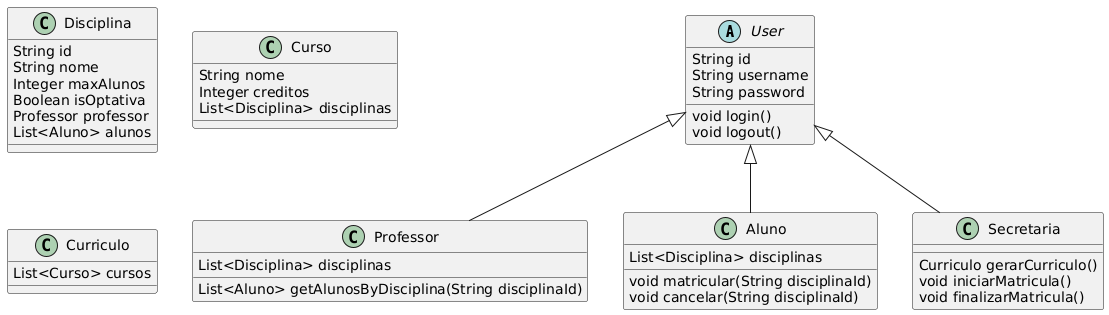

The diagram above was rendered by PlantUML. Its source (embedded in the PNG):
@startuml
abstract class User
User <|-- Professor
User <|-- Aluno
User <|-- Secretaria

User : String id
User : String username
User : String password
User : void login()
User : void logout()

Secretaria : Curriculo gerarCurriculo()
Secretaria : void iniciarMatricula()
Secretaria : void finalizarMatricula()

Professor : List<Disciplina> disciplinas
Professor : List<Aluno> getAlunosByDisciplina(String disciplinaId)

Aluno : void matricular(String disciplinaId)
Aluno : void cancelar(String disciplinaId)
Aluno : List<Disciplina> disciplinas

Disciplina : String id
Disciplina : String nome
Disciplina : Integer maxAlunos
Disciplina : Boolean isOptativa
Disciplina : Professor professor
Disciplina : List<Aluno> alunos

Curso : String nome
Curso : Integer creditos
Curso : List<Disciplina> disciplinas

Curriculo : List<Curso> cursos
@enduml